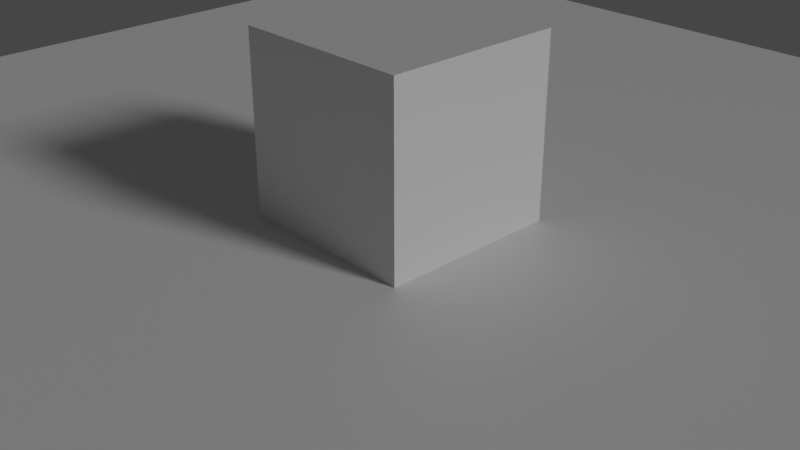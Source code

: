 # Source: scena.blend  (saved by Blender 3.3.6; exported with 4.5.12 LTS)
import bpy
from mathutils import Matrix  # noqa: F401  (used for matrix-valued properties, if any)

bpy.ops.wm.read_factory_settings(use_empty=True)
scene = bpy.context.scene
scene.name = 'Scene'

# ---- collections
col_collection = bpy.data.collections.new('Collection'); scene.collection.children.link(col_collection)

# ---- images (referenced by path relative to the original .blend; pixels are not part of the script)
import os
ASSET_DIR = os.environ.get("B2B_ASSET_DIR", "")  # directory of the original .blend (textures are referenced by path, not embedded)
HERE = os.path.dirname(os.path.abspath(__file__))  # packed textures are extracted next to this script under _unpacked/

def load_image(name, relpath, width, height, colorspace="sRGB"):
    """Load a texture the original file referenced (path relative to the .blend, or extracted next to this script)."""
    p = next((c for c in (os.path.join(HERE, relpath), os.path.join(ASSET_DIR, relpath)) if relpath and os.path.exists(c)), "")
    if p:
        img = bpy.data.images.load(p, check_existing=True)
        img.name = name
    else:  # same state as the original file: an image datablock whose file is absent (Cycles renders it pink)
        img = bpy.data.images.new(name, width, height)
        img.source = "FILE"
        img.filepath = "//" + (relpath or name)
    img.colorspace_settings.name = colorspace
    return img
img_bake_cubo = load_image('Bake Cubo', '', 1024, 1024, 'sRGB')
img_bake_piano = load_image('Bake piano', '', 1024, 1024, 'sRGB')

# ---- materials (node trees are filled in below, after node groups)
mat_m_cubo = bpy.data.materials.new('M_Cubo')
mat_m_cubo.alpha_threshold = 0.0
mat_m_cubo.use_transparent_shadow = False
mat_m_cubo.roughness = 0.5
mat_m_cubo.line_color = (0.0, 0.0, 0.0, 1.0)
mat_m_piano = bpy.data.materials.new('M_Piano')
mat_m_piano.use_transparent_shadow = False

# ---- material node trees
mat_m_cubo.use_nodes = True; mat_m_cubo.node_tree.nodes.clear()
_N = mat_m_cubo.node_tree.nodes; _L = mat_m_cubo.node_tree.links
n0 = _N.new('ShaderNodeOutputMaterial'); n0.name = 'Material Output'; n0.location = (300, 300)
n1 = _N.new('ShaderNodeBsdfPrincipled'); n1.name = 'Principled BSDF'; n1.location = (10, 300)
n1.distribution = 'GGX'
n1.subsurface_method = 'RANDOM_WALK_SKIN'
n1.inputs[3].default_value = 1.45
n1.inputs[27].default_value = (0.0, 0.0, 0.0, 1.0)
n1.inputs[28].default_value = 1.0
n2 = _N.new('ShaderNodeTexImage'); n2.name = 'Image Texture'; n2.location = (686, 342)
n2.image = img_bake_cubo
n3 = _N.new('ShaderNodeOutputMaterial'); n3.name = 'Material Output.001'; n3.location = (1300, 450)
n3.target = 'EEVEE'
_L.new(n1.outputs[0], n0.inputs[0])
_L.new(n2.outputs[0], n3.inputs[0])
n3.is_active_output = True
mat_m_piano.use_nodes = True; mat_m_piano.node_tree.nodes.clear()
_N = mat_m_piano.node_tree.nodes; _L = mat_m_piano.node_tree.links
n0 = _N.new('ShaderNodeBsdfPrincipled'); n0.name = 'Principled BSDF'; n0.location = (10, 300)
n0.distribution = 'GGX'
n0.subsurface_method = 'RANDOM_WALK_SKIN'
n0.inputs[3].default_value = 1.45
n0.inputs[27].default_value = (0.0, 0.0, 0.0, 1.0)
n0.inputs[28].default_value = 1.0
n1 = _N.new('ShaderNodeOutputMaterial'); n1.name = 'Material Output'; n1.location = (300, 300)
n2 = _N.new('ShaderNodeTexImage'); n2.name = 'Image Texture'; n2.location = (718, 324)
n2.image = img_bake_piano
n3 = _N.new('ShaderNodeOutputMaterial'); n3.name = 'Material Output.001'; n3.location = (1212, 375)
n3.target = 'EEVEE'
_L.new(n0.outputs[0], n1.inputs[0])
_L.new(n2.outputs[0], n3.inputs[0])
n3.is_active_output = True

# ---- world
world_world = bpy.data.worlds.new('World'); scene.world = world_world
world_world.use_nodes = True; world_world.node_tree.nodes.clear()
_N = world_world.node_tree.nodes; _L = world_world.node_tree.links
n0 = _N.new('ShaderNodeOutputWorld'); n0.name = 'World Output'; n0.location = (300, 300)
n1 = _N.new('ShaderNodeBackground'); n1.name = 'Background'; n1.location = (10, 300)
n1.inputs[0].default_value = (0.05088, 0.05088, 0.05088, 1.0)
_L.new(n1.outputs[0], n0.inputs[0])
n0.is_active_output = True
world_world.color = (0.05088, 0.05088, 0.05088)
world_world.use_sun_shadow = False
world_world.sun_shadow_jitter_overblur = 0.0

# ---- cameras
cam_camera = bpy.data.cameras.new('Camera')
cam_camera.clip_end = 100.0
cam_camera.ortho_scale = 7.314

# ---- lights
light_light = bpy.data.lights.new('Light', 'SUN')
light_light.transmission_factor = 0.0
light_light.angle = 0.1993
light_light.energy = 1.0
light_light.shadow_soft_size = 0.1
light_light.shadow_cascade_max_distance = 1000.0

# ---- meshes
me_cube = bpy.data.meshes.new('Cube')
me_cube.from_pydata([(0.0, 2.0, 2.0), (0.0, 2.0, 0.0), (0.0, 0.0, 2.0), (0.0, 0.0, 0.0), (-2.0, 2.0, 2.0), (-2.0, 2.0, 0.0), (-2.0, 0.0, 2.0), (-2.0, 0.0, 0.0)], [], [(0, 4, 6, 2), (3, 2, 6, 7), (7, 6, 4, 5), (5, 1, 3, 7), (1, 0, 2, 3), (5, 4, 0, 1)])
_uv = me_cube.uv_layers.new(name='UVMap')
_uv.uv.foreach_set('vector', [0.625, 0.5, 0.875, 0.5, 0.875, 0.75, 0.625, 0.75, 0.375, 0.75, 0.625, 0.75, 0.625, 1.0, 0.375, 1.0, 0.375, 0.0, 0.625, 0.0, 0.625, 0.25, 0.375, 0.25, 0.125, 0.5, 0.375, 0.5, 0.375, 0.75, 0.125, 0.75, 0.375, 0.5, 0.625, 0.5, 0.625, 0.75, 0.375, 0.75, 0.375, 0.25, 0.625, 0.25, 0.625, 0.5, 0.375, 0.5])
me_cube.materials.append(mat_m_cubo)
me_cube.use_mirror_vertex_groups = False
me_cube.update()
me_plane = bpy.data.meshes.new('Plane')
me_plane.from_pydata([(-1.0, -1.0, 0.0), (1.0, -1.0, 0.0), (-1.0, 1.0, 0.0), (1.0, 1.0, 0.0)], [], [(0, 1, 3, 2)])
_uv = me_plane.uv_layers.new(name='UVMap')
_uv.uv.foreach_set('vector', [0.0, 0.0, 1.0, 0.0, 1.0, 1.0, 0.0, 1.0])
me_plane.materials.append(mat_m_piano)
me_plane.update()

# ---- objects
ob_cubo = bpy.data.objects.new('Cubo', me_cube)
ob_light = bpy.data.objects.new('Light', light_light)
ob_camera = bpy.data.objects.new('Camera', cam_camera)
ob_piano = bpy.data.objects.new('Piano', me_plane)

# ---- transforms, parenting, visibility, modifiers, constraints
ob_cubo.location = (1.0, -1.0, 0.0)
ob_cubo.lock_rotations_4d = False
ob_cubo.empty_display_type = 'ARROWS'
ob_cubo.lineart.crease_threshold = 0.0
ob_light.location = (22.48, 6.769, 5.904)
ob_light.rotation_euler = (1.074, -0.07484, 1.862)
ob_light.lock_rotations_4d = False
ob_light.empty_display_type = 'ARROWS'
ob_light.color = (0.0, 0.0, 0.0, 0.0)
ob_light.lineart.crease_threshold = 0.0
ob_camera.location = (7.359, -6.926, 4.958)
ob_camera.rotation_euler = (1.109, 0.0, 0.8149)
ob_camera.lock_rotations_4d = False
ob_camera.empty_display_type = 'ARROWS'
ob_camera.color = (0.0, 0.0, 0.0, 0.0)
ob_camera.display_type = 'WIRE'
ob_camera.lineart.crease_threshold = 0.0
ob_piano.location = (0.0, 0.0, 0.0)
ob_piano.scale = (7.793, 7.793, 7.793)

# ---- collection membership
col_collection.objects.link(ob_cubo)
col_collection.objects.link(ob_light)
col_collection.objects.link(ob_camera)
col_collection.objects.link(ob_piano)

# ---- scene / render settings (as saved in the file)
scene.camera = ob_camera
scene.frame_start = 1; scene.frame_end = 250; scene.frame_set(1)
scene.render.engine = 'BLENDER_EEVEE_NEXT'
scene.cycles.sampling_pattern = 'TABULATED_SOBOL'
scene.cycles.use_light_tree = False
scene.view_settings.view_transform = 'Filmic'
bpy.context.view_layer.update()
